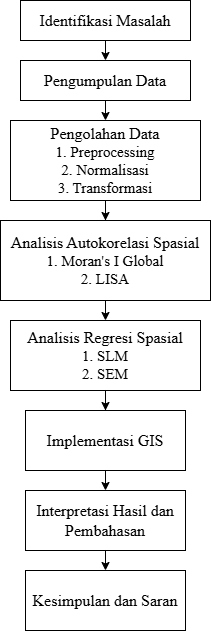

The diagram above was exported from draw.io. Its source (the exported page's mxGraphModel, read from the mxfile embedded in the PNG):
<mxGraphModel dx="1257" dy="674" grid="1" gridSize="10" guides="1" tooltips="1" connect="1" arrows="1" fold="1" page="1" pageScale="1" pageWidth="827" pageHeight="1169" math="0" shadow="0">
  <root>
    <mxCell id="0" />
    <mxCell id="1" parent="0" />
    <mxCell id="_2XZCWxkV9fsq1r5bwB_-11" style="edgeStyle=orthogonalEdgeStyle;rounded=0;orthogonalLoop=1;jettySize=auto;html=1;exitX=0.5;exitY=1;exitDx=0;exitDy=0;entryX=0.5;entryY=0;entryDx=0;entryDy=0;" edge="1" parent="1" source="_2XZCWxkV9fsq1r5bwB_-1" target="_2XZCWxkV9fsq1r5bwB_-3">
      <mxGeometry relative="1" as="geometry" />
    </mxCell>
    <mxCell id="_2XZCWxkV9fsq1r5bwB_-1" value="&lt;font style=&quot;font-size: 16px;&quot; face=&quot;Times New Roman&quot;&gt;Identifikasi Masalah&lt;/font&gt;" style="rounded=0;whiteSpace=wrap;html=1;" vertex="1" parent="1">
      <mxGeometry x="280" y="40" width="170" height="40" as="geometry" />
    </mxCell>
    <mxCell id="_2XZCWxkV9fsq1r5bwB_-12" style="edgeStyle=orthogonalEdgeStyle;rounded=0;orthogonalLoop=1;jettySize=auto;html=1;exitX=0.5;exitY=1;exitDx=0;exitDy=0;entryX=0.5;entryY=0;entryDx=0;entryDy=0;" edge="1" parent="1" source="_2XZCWxkV9fsq1r5bwB_-3" target="_2XZCWxkV9fsq1r5bwB_-4">
      <mxGeometry relative="1" as="geometry" />
    </mxCell>
    <mxCell id="_2XZCWxkV9fsq1r5bwB_-3" value="&lt;font style=&quot;font-size: 16px;&quot; face=&quot;Times New Roman&quot;&gt;Pengumpulan Data&lt;/font&gt;" style="rounded=0;whiteSpace=wrap;html=1;" vertex="1" parent="1">
      <mxGeometry x="280" y="100" width="170" height="40" as="geometry" />
    </mxCell>
    <mxCell id="_2XZCWxkV9fsq1r5bwB_-13" style="edgeStyle=orthogonalEdgeStyle;rounded=0;orthogonalLoop=1;jettySize=auto;html=1;exitX=0.5;exitY=1;exitDx=0;exitDy=0;" edge="1" parent="1" source="_2XZCWxkV9fsq1r5bwB_-4" target="_2XZCWxkV9fsq1r5bwB_-6">
      <mxGeometry relative="1" as="geometry" />
    </mxCell>
    <mxCell id="_2XZCWxkV9fsq1r5bwB_-4" value="&lt;font style=&quot;font-size: 16px;&quot; face=&quot;Times New Roman&quot;&gt;Pengolahan Data&lt;/font&gt;&lt;div style=&quot;&quot;&gt;&lt;font style=&quot;font-size: 15px;&quot; face=&quot;Times New Roman&quot;&gt;1. Preprocessing&lt;/font&gt;&lt;/div&gt;&lt;div style=&quot;&quot;&gt;&lt;font style=&quot;font-size: 15px;&quot; face=&quot;Times New Roman&quot;&gt;2. Normalisasi&lt;/font&gt;&lt;/div&gt;&lt;div style=&quot;&quot;&gt;&lt;font style=&quot;font-size: 15px;&quot; face=&quot;Times New Roman&quot;&gt;3. Transformasi&lt;/font&gt;&lt;/div&gt;" style="rounded=0;whiteSpace=wrap;html=1;align=center;" vertex="1" parent="1">
      <mxGeometry x="270" y="160" width="190" height="80" as="geometry" />
    </mxCell>
    <mxCell id="_2XZCWxkV9fsq1r5bwB_-14" style="edgeStyle=orthogonalEdgeStyle;rounded=0;orthogonalLoop=1;jettySize=auto;html=1;exitX=0.5;exitY=1;exitDx=0;exitDy=0;entryX=0.5;entryY=0;entryDx=0;entryDy=0;" edge="1" parent="1" source="_2XZCWxkV9fsq1r5bwB_-6" target="_2XZCWxkV9fsq1r5bwB_-7">
      <mxGeometry relative="1" as="geometry" />
    </mxCell>
    <mxCell id="_2XZCWxkV9fsq1r5bwB_-6" value="&lt;font face=&quot;Times New Roman&quot;&gt;&lt;span style=&quot;font-size: 16px;&quot;&gt;Analisis Autokorelasi Spasial&lt;/span&gt;&lt;/font&gt;&lt;br&gt;&lt;div style=&quot;&quot;&gt;&lt;font style=&quot;font-size: 15px;&quot; face=&quot;Times New Roman&quot;&gt;1. Moran's I Global&lt;/font&gt;&lt;/div&gt;&lt;div style=&quot;&quot;&gt;&lt;font style=&quot;font-size: 15px;&quot; face=&quot;Times New Roman&quot;&gt;2. LISA&lt;/font&gt;&lt;/div&gt;" style="rounded=0;whiteSpace=wrap;html=1;align=center;" vertex="1" parent="1">
      <mxGeometry x="260" y="260" width="210" height="80" as="geometry" />
    </mxCell>
    <mxCell id="_2XZCWxkV9fsq1r5bwB_-15" style="edgeStyle=orthogonalEdgeStyle;rounded=0;orthogonalLoop=1;jettySize=auto;html=1;exitX=0.5;exitY=1;exitDx=0;exitDy=0;" edge="1" parent="1" source="_2XZCWxkV9fsq1r5bwB_-7" target="_2XZCWxkV9fsq1r5bwB_-8">
      <mxGeometry relative="1" as="geometry" />
    </mxCell>
    <mxCell id="_2XZCWxkV9fsq1r5bwB_-7" value="&lt;font face=&quot;Times New Roman&quot;&gt;&lt;span style=&quot;font-size: 16px;&quot;&gt;Analisis Regresi Spasial&lt;/span&gt;&lt;/font&gt;&lt;br&gt;&lt;div style=&quot;&quot;&gt;&lt;font style=&quot;font-size: 15px;&quot; face=&quot;Times New Roman&quot;&gt;1. SLM&lt;/font&gt;&lt;/div&gt;&lt;div style=&quot;&quot;&gt;&lt;font style=&quot;font-size: 15px;&quot; face=&quot;Times New Roman&quot;&gt;2. SEM&lt;/font&gt;&lt;/div&gt;" style="rounded=0;whiteSpace=wrap;html=1;align=center;" vertex="1" parent="1">
      <mxGeometry x="270" y="360" width="190" height="70" as="geometry" />
    </mxCell>
    <mxCell id="_2XZCWxkV9fsq1r5bwB_-16" style="edgeStyle=orthogonalEdgeStyle;rounded=0;orthogonalLoop=1;jettySize=auto;html=1;exitX=0.5;exitY=1;exitDx=0;exitDy=0;entryX=0.5;entryY=0;entryDx=0;entryDy=0;" edge="1" parent="1" source="_2XZCWxkV9fsq1r5bwB_-8" target="_2XZCWxkV9fsq1r5bwB_-9">
      <mxGeometry relative="1" as="geometry" />
    </mxCell>
    <mxCell id="_2XZCWxkV9fsq1r5bwB_-8" value="&lt;font face=&quot;Times New Roman&quot;&gt;&lt;span style=&quot;font-size: 16px;&quot;&gt;Implementasi GIS&lt;/span&gt;&lt;/font&gt;" style="rounded=0;whiteSpace=wrap;html=1;align=center;" vertex="1" parent="1">
      <mxGeometry x="285" y="450" width="160" height="60" as="geometry" />
    </mxCell>
    <mxCell id="_2XZCWxkV9fsq1r5bwB_-17" style="edgeStyle=orthogonalEdgeStyle;rounded=0;orthogonalLoop=1;jettySize=auto;html=1;exitX=0.5;exitY=1;exitDx=0;exitDy=0;entryX=0.5;entryY=0;entryDx=0;entryDy=0;" edge="1" parent="1" source="_2XZCWxkV9fsq1r5bwB_-9" target="_2XZCWxkV9fsq1r5bwB_-10">
      <mxGeometry relative="1" as="geometry" />
    </mxCell>
    <mxCell id="_2XZCWxkV9fsq1r5bwB_-9" value="&lt;font face=&quot;Times New Roman&quot;&gt;&lt;span style=&quot;font-size: 16px;&quot;&gt;Interpretasi Hasil dan&lt;/span&gt;&lt;/font&gt;&lt;div&gt;&lt;font face=&quot;Times New Roman&quot;&gt;&lt;span style=&quot;font-size: 16px;&quot;&gt;Pembahasan&lt;/span&gt;&lt;/font&gt;&lt;/div&gt;" style="rounded=0;whiteSpace=wrap;html=1;align=center;" vertex="1" parent="1">
      <mxGeometry x="285" y="530" width="160" height="60" as="geometry" />
    </mxCell>
    <mxCell id="_2XZCWxkV9fsq1r5bwB_-10" value="&lt;font face=&quot;Times New Roman&quot;&gt;&lt;span style=&quot;font-size: 16px;&quot;&gt;Kesimpulan dan Saran&lt;/span&gt;&lt;/font&gt;" style="rounded=0;whiteSpace=wrap;html=1;align=center;" vertex="1" parent="1">
      <mxGeometry x="285" y="610" width="160" height="60" as="geometry" />
    </mxCell>
  </root>
</mxGraphModel>